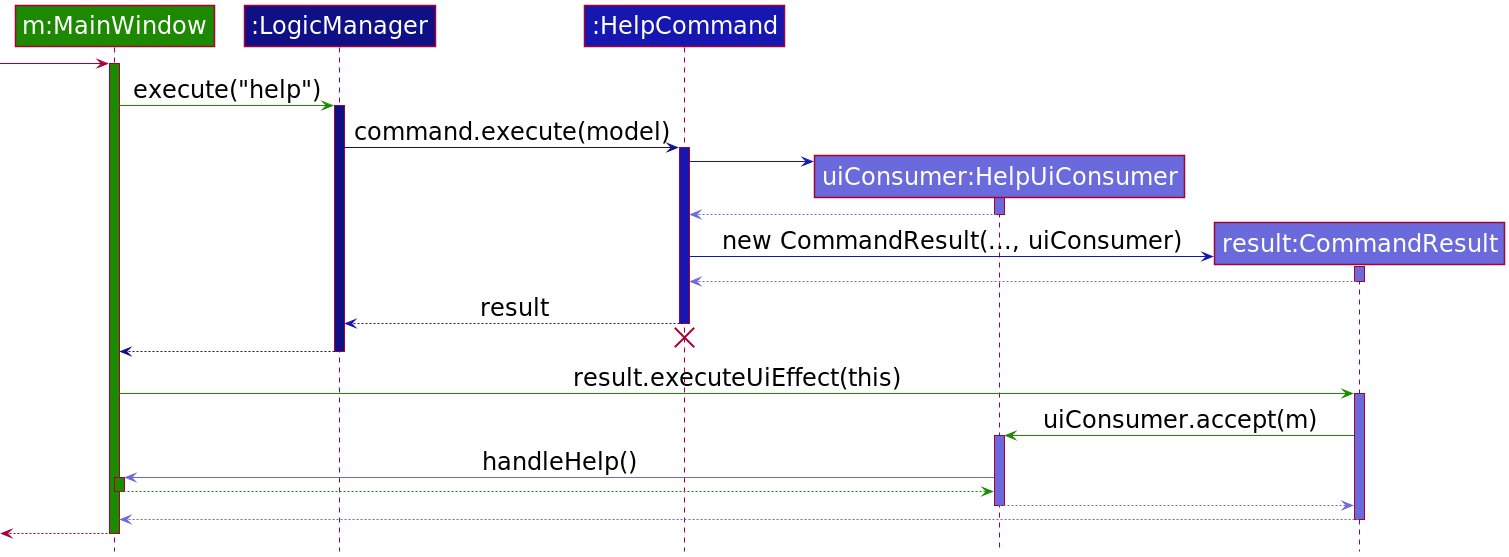

The diagram above was rendered by PlantUML. Its source (embedded in the PNG):
@startuml
!include style.puml
skinparam defaultFontSize 24

Participant "m:MainWindow" as mainWindow UI_COLOR
Participant ":LogicManager" as logic LOGIC_COLOR_T4
Participant ":HelpCommand" as command LOGIC_COLOR_T3
Participant "uiConsumer:HelpUiConsumer" as HelpUiConsumer LOGIC_COLOR_T2
Participant "result:CommandResult" as commandResult LOGIC_COLOR_T2


-> mainWindow
activate mainWindow UI_COLOR

mainWindow -[UI_COLOR]> logic : execute("help")
activate logic LOGIC_COLOR_T4

logic -[LOGIC_COLOR_T4]> command : command.execute(model)
activate command LOGIC_COLOR_T3

create HelpUiConsumer
command -[LOGIC_COLOR_T3]> HelpUiConsumer
activate HelpUiConsumer LOGIC_COLOR_T2

HelpUiConsumer --[LOGIC_COLOR_T2]> command
deactivate HelpUiConsumer

create commandResult
command -[LOGIC_COLOR_T3]> commandResult : new CommandResult(..., uiConsumer)
activate commandResult LOGIC_COLOR_T2

commandResult --[LOGIC_COLOR_T2]> command
deactivate commandResult

command -[LOGIC_COLOR_T3]-> logic : result
deactivate command
'Hidden arrow to position the destroy marker below the end of the activation bar.
command -[hidden]-> logic
destroy command

logic --[LOGIC_COLOR_T4]> mainWindow
deactivate logic

mainWindow -[UI_COLOR]> commandResult : result.executeUiEffect(this)
activate commandResult LOGIC_COLOR_T2


commandResult -[UI_COLOR]> HelpUiConsumer : uiConsumer.accept(m)
activate HelpUiConsumer LOGIC_COLOR_T2

HelpUiConsumer -[LOGIC_COLOR_T2]> mainWindow : handleHelp()
activate mainWindow UI_COLOR

mainWindow --[UI_COLOR]> HelpUiConsumer
deactivate mainWindow

HelpUiConsumer --[LOGIC_COLOR_T2]> commandResult
deactivate HelpUiConsumer


commandResult --[LOGIC_COLOR_T2]> mainWindow
deactivate commandResult



[<--mainWindow
deactivate mainWindow
@enduml